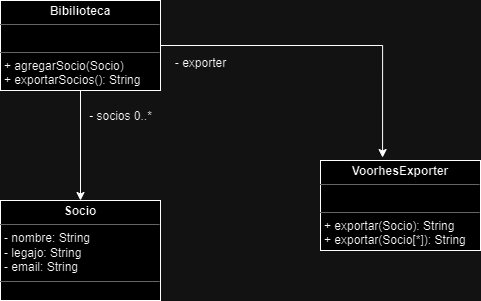

The diagram above was exported from draw.io. Its source (the exported page's mxGraphModel, read from the mxfile embedded in the PNG):
<mxGraphModel dx="1434" dy="738" grid="1" gridSize="10" guides="1" tooltips="1" connect="1" arrows="1" fold="1" page="1" pageScale="1" pageWidth="827" pageHeight="1169" math="0" shadow="0">
  <root>
    <mxCell id="0" />
    <mxCell id="1" parent="0" />
    <mxCell id="H_hADjFY2nQDsoq3NNiD-10" style="edgeStyle=orthogonalEdgeStyle;rounded=0;orthogonalLoop=1;jettySize=auto;html=1;entryX=0.5;entryY=0;entryDx=0;entryDy=0;" edge="1" parent="1" source="H_hADjFY2nQDsoq3NNiD-5" target="H_hADjFY2nQDsoq3NNiD-6">
      <mxGeometry relative="1" as="geometry" />
    </mxCell>
    <mxCell id="H_hADjFY2nQDsoq3NNiD-5" value="&lt;p style=&quot;margin:0px;margin-top:4px;text-align:center;&quot;&gt;&lt;b&gt;Bibilioteca&lt;/b&gt;&lt;/p&gt;&lt;hr size=&quot;1&quot;&gt;&lt;p style=&quot;margin:0px;margin-left:4px;&quot;&gt;&lt;br&gt;&lt;/p&gt;&lt;hr size=&quot;1&quot;&gt;&lt;p style=&quot;margin:0px;margin-left:4px;&quot;&gt;+ agregarSocio(Socio)&lt;/p&gt;&lt;p style=&quot;margin:0px;margin-left:4px;&quot;&gt;+ exportarSocios(): String&lt;/p&gt;" style="verticalAlign=top;align=left;overflow=fill;html=1;whiteSpace=wrap;" vertex="1" parent="1">
      <mxGeometry x="120" y="80" width="160" height="90" as="geometry" />
    </mxCell>
    <mxCell id="H_hADjFY2nQDsoq3NNiD-6" value="&lt;p style=&quot;margin:0px;margin-top:4px;text-align:center;&quot;&gt;&lt;b&gt;Socio&lt;/b&gt;&lt;/p&gt;&lt;hr size=&quot;1&quot;&gt;&lt;p style=&quot;margin:0px;margin-left:4px;&quot;&gt;- nombre: String&lt;/p&gt;&lt;p style=&quot;margin:0px;margin-left:4px;&quot;&gt;- legajo: String&lt;/p&gt;&lt;p style=&quot;margin:0px;margin-left:4px;&quot;&gt;- email: String&lt;/p&gt;&lt;hr size=&quot;1&quot;&gt;&lt;p style=&quot;margin:0px;margin-left:4px;&quot;&gt;&lt;br&gt;&lt;/p&gt;" style="verticalAlign=top;align=left;overflow=fill;html=1;whiteSpace=wrap;" vertex="1" parent="1">
      <mxGeometry x="120" y="280" width="160" height="100" as="geometry" />
    </mxCell>
    <mxCell id="H_hADjFY2nQDsoq3NNiD-7" value="&lt;p style=&quot;margin:0px;margin-top:4px;text-align:center;&quot;&gt;&lt;b&gt;VoorhesExporter&lt;/b&gt;&lt;/p&gt;&lt;hr size=&quot;1&quot;&gt;&lt;p style=&quot;margin:0px;margin-left:4px;&quot;&gt;&lt;br&gt;&lt;/p&gt;&lt;hr size=&quot;1&quot;&gt;&lt;p style=&quot;margin:0px;margin-left:4px;&quot;&gt;+ exportar(Socio): String&lt;/p&gt;&lt;p style=&quot;margin:0px;margin-left:4px;&quot;&gt;+ exportar(Socio[*]): String&lt;/p&gt;&lt;p style=&quot;margin:0px;margin-left:4px;&quot;&gt;&lt;span style=&quot;white-space: pre;&quot;&gt;&#09;&lt;/span&gt;&lt;/p&gt;" style="verticalAlign=top;align=left;overflow=fill;html=1;whiteSpace=wrap;" vertex="1" parent="1">
      <mxGeometry x="440" y="240" width="160" height="90" as="geometry" />
    </mxCell>
    <mxCell id="H_hADjFY2nQDsoq3NNiD-8" style="edgeStyle=orthogonalEdgeStyle;rounded=0;orthogonalLoop=1;jettySize=auto;html=1;entryX=0.388;entryY=-0.033;entryDx=0;entryDy=0;entryPerimeter=0;" edge="1" parent="1" source="H_hADjFY2nQDsoq3NNiD-5" target="H_hADjFY2nQDsoq3NNiD-7">
      <mxGeometry relative="1" as="geometry" />
    </mxCell>
    <mxCell id="H_hADjFY2nQDsoq3NNiD-9" value="- exporter" style="text;html=1;align=center;verticalAlign=middle;resizable=0;points=[];autosize=1;strokeColor=none;fillColor=none;" vertex="1" parent="1">
      <mxGeometry x="285" y="128" width="70" height="30" as="geometry" />
    </mxCell>
    <mxCell id="H_hADjFY2nQDsoq3NNiD-11" value="- socios 0..*&lt;div&gt;&lt;br/&gt;&lt;/div&gt;" style="text;html=1;align=center;verticalAlign=middle;resizable=0;points=[];autosize=1;strokeColor=none;fillColor=none;" vertex="1" parent="1">
      <mxGeometry x="195" y="183" width="90" height="40" as="geometry" />
    </mxCell>
  </root>
</mxGraphModel>